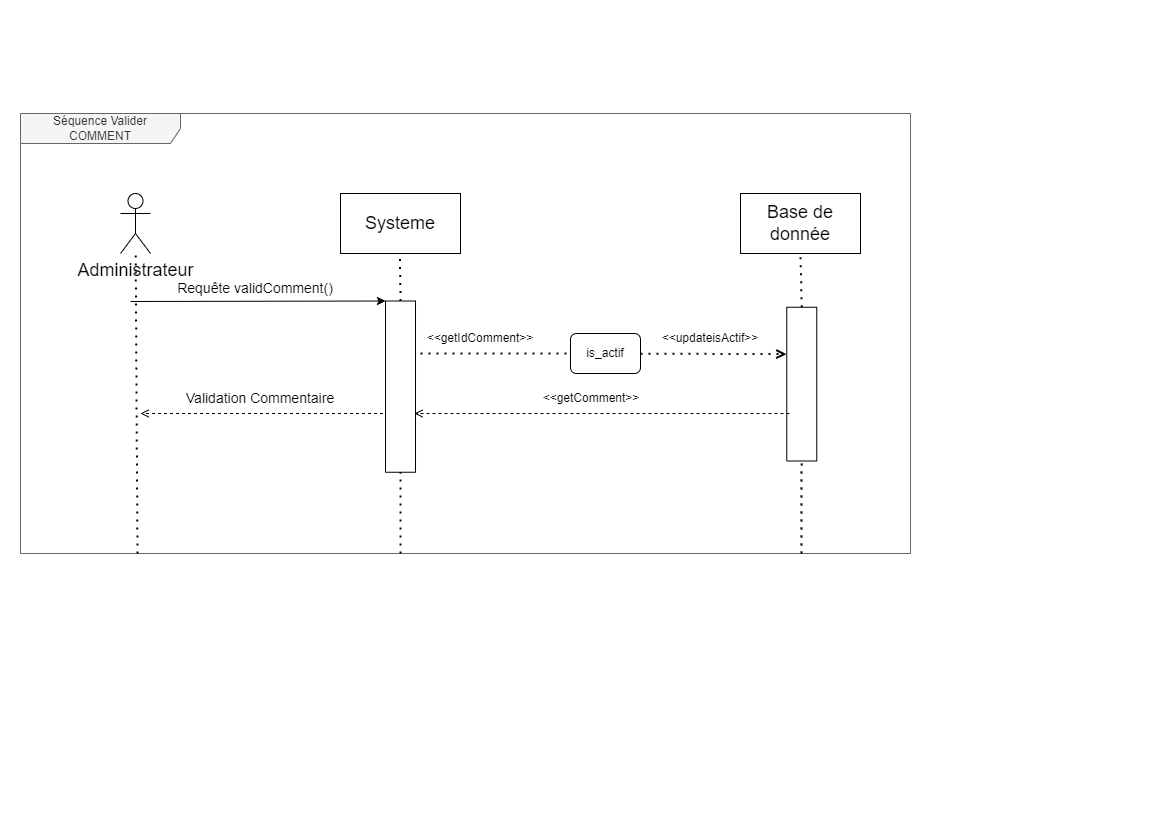

The diagram above was exported from draw.io. Its source (the exported page's mxGraphModel, read from the mxfile embedded in the PNG):
<mxGraphModel dx="1434" dy="1120" grid="1" gridSize="10" guides="1" tooltips="1" connect="1" arrows="1" fold="1" page="1" pageScale="1" pageWidth="291" pageHeight="413" math="0" shadow="0">
  <root>
    <mxCell id="0" />
    <mxCell id="1" parent="0" />
    <mxCell id="345EUq0ZLmNLrLDyvito-7" value="Séquence Valider COMMENT" style="shape=umlFrame;whiteSpace=wrap;html=1;width=160;height=30;fillColor=#f5f5f5;fontColor=#333333;strokeColor=#666666;" parent="1" vertex="1">
      <mxGeometry x="20" y="-300" width="890" height="440" as="geometry" />
    </mxCell>
    <mxCell id="6I9WszvVTcMR3aCivLug-21" value="" style="rounded=0;whiteSpace=wrap;html=1;fontSize=14;rotation=90;" parent="1" vertex="1">
      <mxGeometry x="724.38" y="-44.37" width="153.75" height="30" as="geometry" />
    </mxCell>
    <mxCell id="6I9WszvVTcMR3aCivLug-11" value="" style="rounded=0;whiteSpace=wrap;html=1;fontSize=14;rotation=90;" parent="1" vertex="1">
      <mxGeometry x="314.38" y="-41.87" width="171.25" height="30" as="geometry" />
    </mxCell>
    <mxCell id="6I9WszvVTcMR3aCivLug-2" value="&lt;font style=&quot;font-size: 18px;&quot;&gt;Administrateur&lt;/font&gt;" style="shape=umlActor;verticalLabelPosition=bottom;verticalAlign=top;html=1;" parent="1" vertex="1">
      <mxGeometry x="120" y="-220" width="30" height="60" as="geometry" />
    </mxCell>
    <mxCell id="6I9WszvVTcMR3aCivLug-5" value="" style="endArrow=none;dashed=1;html=1;dashPattern=1 3;strokeWidth=2;rounded=0;" parent="1" target="6I9WszvVTcMR3aCivLug-2" edge="1">
      <mxGeometry width="50" height="50" relative="1" as="geometry">
        <mxPoint x="137" y="140" as="sourcePoint" />
        <mxPoint x="200" y="-40" as="targetPoint" />
      </mxGeometry>
    </mxCell>
    <mxCell id="6I9WszvVTcMR3aCivLug-7" value="Systeme" style="rounded=0;whiteSpace=wrap;html=1;fontSize=18;" parent="1" vertex="1">
      <mxGeometry x="340" y="-220" width="120" height="60" as="geometry" />
    </mxCell>
    <mxCell id="6I9WszvVTcMR3aCivLug-8" value="" style="endArrow=none;dashed=1;html=1;dashPattern=1 3;strokeWidth=2;rounded=0;exitX=0;exitY=0.5;exitDx=0;exitDy=0;startArrow=none;" parent="1" source="6I9WszvVTcMR3aCivLug-11" edge="1">
      <mxGeometry width="50" height="50" relative="1" as="geometry">
        <mxPoint x="400.1499999999999" y="430" as="sourcePoint" />
        <mxPoint x="399.41" y="-160" as="targetPoint" />
      </mxGeometry>
    </mxCell>
    <mxCell id="6I9WszvVTcMR3aCivLug-9" value="" style="endArrow=classic;html=1;rounded=0;fontSize=18;entryX=0;entryY=1;entryDx=0;entryDy=0;" parent="1" target="6I9WszvVTcMR3aCivLug-11" edge="1">
      <mxGeometry width="50" height="50" relative="1" as="geometry">
        <mxPoint x="130" y="-112" as="sourcePoint" />
        <mxPoint x="380" y="-90" as="targetPoint" />
      </mxGeometry>
    </mxCell>
    <mxCell id="6I9WszvVTcMR3aCivLug-10" value="Requête validComment()" style="text;html=1;strokeColor=none;fillColor=none;align=center;verticalAlign=middle;whiteSpace=wrap;rounded=0;fontSize=14;" parent="1" vertex="1">
      <mxGeometry x="160" y="-140" width="190" height="30" as="geometry" />
    </mxCell>
    <mxCell id="6I9WszvVTcMR3aCivLug-12" value="" style="endArrow=none;dashed=1;html=1;dashPattern=1 3;strokeWidth=2;rounded=0;startArrow=none;" parent="1" target="6I9WszvVTcMR3aCivLug-11" edge="1">
      <mxGeometry width="50" height="50" relative="1" as="geometry">
        <mxPoint x="400" y="140" as="sourcePoint" />
        <mxPoint x="399.4100000000001" y="-160" as="targetPoint" />
      </mxGeometry>
    </mxCell>
    <mxCell id="6I9WszvVTcMR3aCivLug-19" value="Base de donnée" style="rounded=0;whiteSpace=wrap;html=1;fontSize=18;" parent="1" vertex="1">
      <mxGeometry x="740" y="-220" width="120" height="60" as="geometry" />
    </mxCell>
    <mxCell id="6I9WszvVTcMR3aCivLug-20" value="" style="endArrow=none;dashed=1;html=1;dashPattern=1 3;strokeWidth=2;rounded=0;exitX=0;exitY=0.5;exitDx=0;exitDy=0;startArrow=none;entryX=0.5;entryY=1;entryDx=0;entryDy=0;" parent="1" source="6I9WszvVTcMR3aCivLug-21" target="6I9WszvVTcMR3aCivLug-19" edge="1">
      <mxGeometry width="50" height="50" relative="1" as="geometry">
        <mxPoint x="659.7399999999999" y="430" as="sourcePoint" />
        <mxPoint x="659" y="-160" as="targetPoint" />
      </mxGeometry>
    </mxCell>
    <mxCell id="6I9WszvVTcMR3aCivLug-23" value="" style="endArrow=none;dashed=1;html=1;dashPattern=1 3;strokeWidth=2;rounded=0;" parent="1" target="6I9WszvVTcMR3aCivLug-21" edge="1">
      <mxGeometry width="50" height="50" relative="1" as="geometry">
        <mxPoint x="801" y="140" as="sourcePoint" />
        <mxPoint x="659" y="-160" as="targetPoint" />
      </mxGeometry>
    </mxCell>
    <mxCell id="345EUq0ZLmNLrLDyvito-1" value="" style="endArrow=open;dashed=1;html=1;dashPattern=1 3;strokeWidth=2;rounded=0;endFill=0;startArrow=none;entryX=0.305;entryY=1.012;entryDx=0;entryDy=0;entryPerimeter=0;" parent="1" source="345EUq0ZLmNLrLDyvito-3" target="6I9WszvVTcMR3aCivLug-21" edge="1">
      <mxGeometry width="50" height="50" relative="1" as="geometry">
        <mxPoint x="420" y="-90" as="sourcePoint" />
        <mxPoint x="780" y="-60" as="targetPoint" />
      </mxGeometry>
    </mxCell>
    <mxCell id="345EUq0ZLmNLrLDyvito-2" value="&amp;lt;&amp;lt;getIdComment&amp;gt;&amp;gt;" style="text;html=1;strokeColor=none;fillColor=none;align=center;verticalAlign=middle;whiteSpace=wrap;rounded=0;" parent="1" vertex="1">
      <mxGeometry x="450" y="-90" width="60" height="30" as="geometry" />
    </mxCell>
    <mxCell id="345EUq0ZLmNLrLDyvito-3" value="is_actif" style="rounded=1;whiteSpace=wrap;html=1;" parent="1" vertex="1">
      <mxGeometry x="570" y="-80" width="70" height="40" as="geometry" />
    </mxCell>
    <mxCell id="345EUq0ZLmNLrLDyvito-8" value="" style="endArrow=none;dashed=1;html=1;dashPattern=1 3;strokeWidth=2;rounded=0;endFill=0;entryX=0;entryY=0.5;entryDx=0;entryDy=0;" parent="1" target="345EUq0ZLmNLrLDyvito-3" edge="1">
      <mxGeometry width="50" height="50" relative="1" as="geometry">
        <mxPoint x="420" y="-60" as="sourcePoint" />
        <mxPoint x="787.9900000000002" y="-89.46749999999997" as="targetPoint" />
      </mxGeometry>
    </mxCell>
    <mxCell id="345EUq0ZLmNLrLDyvito-9" value="&amp;lt;&amp;lt;updateisActif&amp;gt;&amp;gt;" style="text;html=1;strokeColor=none;fillColor=none;align=center;verticalAlign=middle;whiteSpace=wrap;rounded=0;" parent="1" vertex="1">
      <mxGeometry x="680" y="-90" width="60" height="30" as="geometry" />
    </mxCell>
    <mxCell id="345EUq0ZLmNLrLDyvito-10" value="" style="endArrow=open;html=1;rounded=0;strokeColor=default;fontSize=14;exitX=1;exitY=1;exitDx=0;exitDy=0;dashed=1;endFill=0;strokeWidth=1;" parent="1" edge="1">
      <mxGeometry width="50" height="50" relative="1" as="geometry">
        <mxPoint x="789" as="sourcePoint" />
        <mxPoint x="414" as="targetPoint" />
      </mxGeometry>
    </mxCell>
    <mxCell id="345EUq0ZLmNLrLDyvito-11" value="&amp;lt;&amp;lt;getComment&amp;gt;&amp;gt;" style="text;html=1;strokeColor=none;fillColor=none;align=center;verticalAlign=middle;whiteSpace=wrap;rounded=0;" parent="1" vertex="1">
      <mxGeometry x="561.25" y="-30" width="60" height="30" as="geometry" />
    </mxCell>
    <mxCell id="ONr62KL7AihiVsOXEO8S-1" value="" style="endArrow=open;html=1;rounded=0;strokeColor=default;fontSize=14;exitX=1;exitY=1;exitDx=0;exitDy=0;dashed=1;endFill=0;strokeWidth=1;" parent="1" edge="1">
      <mxGeometry width="50" height="50" relative="1" as="geometry">
        <mxPoint x="382.5" y="-4.547473508864641e-13" as="sourcePoint" />
        <mxPoint x="140" as="targetPoint" />
      </mxGeometry>
    </mxCell>
    <mxCell id="ONr62KL7AihiVsOXEO8S-2" value="Validation Commentaire" style="text;html=1;strokeColor=none;fillColor=none;align=center;verticalAlign=middle;whiteSpace=wrap;rounded=0;fontSize=14;" parent="1" vertex="1">
      <mxGeometry x="170" y="-30" width="180" height="30" as="geometry" />
    </mxCell>
  </root>
</mxGraphModel>